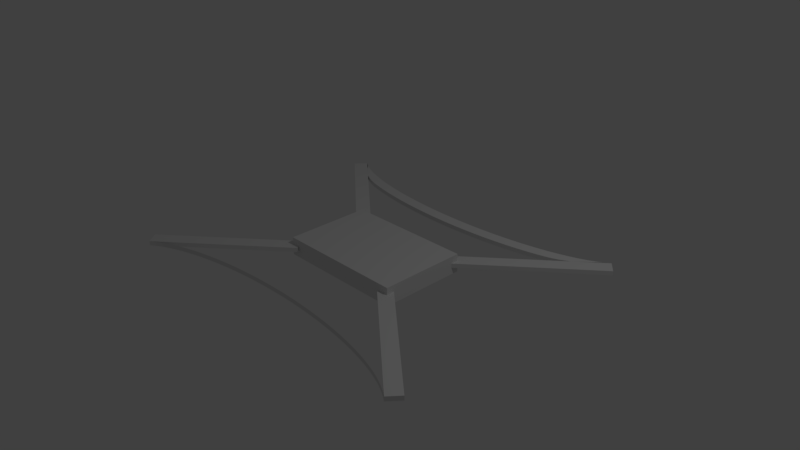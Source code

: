 # Source: drone.blend  (saved by Blender 2.77.0; exported with 4.5.12 LTS)
import bpy
from mathutils import Matrix  # noqa: F401  (used for matrix-valued properties, if any)

bpy.ops.wm.read_factory_settings(use_empty=True)
scene = bpy.context.scene
scene.name = 'Scene'

# ---- collections
col_collection_1 = bpy.data.collections.new('Collection 1'); scene.collection.children.link(col_collection_1)

# ---- materials (node trees are filled in below, after node groups)
mat_material = bpy.data.materials.new('Material')
mat_material.alpha_threshold = 0.0
mat_material.use_transparent_shadow = False
mat_material.roughness = 0.5
mat_material.line_color = (0.0, 0.0, 0.0, 1.0)

# ---- material node trees

# ---- world
world_world = bpy.data.worlds.new('World'); scene.world = world_world
world_world.color = (0.05088, 0.05088, 0.05088)
world_world.use_sun_shadow = False
world_world.sun_shadow_jitter_overblur = 0.0
world_world.cycles.sampling_method = 'MANUAL'

# ---- cameras
cam_camera = bpy.data.cameras.new('Camera')
cam_camera.clip_end = 100.0
cam_camera.lens = 35.0
cam_camera.sensor_width = 32.0
cam_camera.sensor_height = 18.0
cam_camera.ortho_scale = 7.314
cam_camera.dof.focus_distance = 0.0
cam_camera.dof.aperture_fstop = 128.0

# ---- lights
light_lamp = bpy.data.lights.new('Lamp', 'POINT')
light_lamp.transmission_factor = 0.0
light_lamp.cutoff_distance = 30.0
light_lamp.energy = 100.0
light_lamp.shadow_buffer_clip_start = 1.001
light_lamp.shadow_soft_size = 0.1
light_lamp.shadow_maximum_resolution = 0.006
light_lamp.use_absolute_resolution = True

# ---- meshes
me_cylinder_003 = bpy.data.meshes.new('Cylinder.003')
me_cylinder_003.from_pydata([(0.7852, -0.581, -0.03021), (0.7852, -0.581, 0.02979), (0.7337, -0.6674, -0.03006), (0.7337, -0.6674, 0.02994), (0.6802, -0.7331, -0.03), (0.6802, -0.7331, 0.03), (0.6235, -0.7818, -0.03), (0.6235, -0.7818, 0.03), (0.5633, -0.8262, -0.03), (0.5633, -0.8262, 0.03), (0.5, -0.866, -0.03), (0.5, -0.866, 0.03), (0.4339, -0.901, -0.03), (0.4339, -0.901, 0.03), (0.3653, -0.9309, -0.03), (0.3653, -0.9309, 0.03), (0.2948, -0.9556, -0.03), (0.2948, -0.9556, 0.03), (0.2225, -0.9749, -0.03), (0.2225, -0.9749, 0.03), (0.149, -0.9888, -0.03), (0.149, -0.9888, 0.03), (0.07473, -0.9972, -0.03), (0.07473, -0.9972, 0.03), (1.343e-06, -1.0, -0.03), (1.343e-06, -1.0, 0.03), (-0.07473, -0.9972, -0.03), (-0.07473, -0.9972, 0.03), (-0.149, -0.9888, -0.03), (-0.149, -0.9888, 0.03), (-0.2225, -0.9749, -0.03), (-0.2225, -0.9749, 0.03), (-0.2948, -0.9556, -0.03), (-0.2948, -0.9556, 0.03), (-0.3653, -0.9309, -0.03), (-0.3653, -0.9309, 0.03), (-0.4339, -0.901, -0.03), (-0.4339, -0.901, 0.03), (-0.5, -0.866, -0.03), (-0.5, -0.866, 0.03), (-0.5633, -0.8262, -0.03), (-0.5633, -0.8262, 0.03), (-0.6235, -0.7818, -0.03), (-0.6235, -0.7818, 0.03), (-0.6802, -0.7331, -0.03), (-0.6802, -0.7331, 0.03), (-0.7345, -0.6666, -0.03), (-0.7345, -0.6666, 0.03), (-0.788, -0.576, -0.03), (-0.788, -0.576, 0.03), (0.3696, -2.088, -0.03), (0.3696, -2.088, 0.03), (0.3167, -1.88, -0.03), (0.3167, -1.88, 0.03), (0.9999, -0.3446, -0.03), (0.9999, -0.3446, 0.03), (0.9468, -0.1361, -0.03), (0.9468, -0.1361, 0.03), (0.9162, -0.2048, -0.03), (0.9162, -0.2048, 0.03), (0.8806, -0.2717, -0.03), (0.8806, -0.2717, 0.03), (0.8402, -0.3358, -0.03), (0.8402, -0.3358, 0.03), (0.795, -0.3967, -0.03), (0.795, -0.3967, 0.03), (0.7454, -0.4541, -0.03), (0.7454, -0.4541, 0.03), (0.6916, -0.5076, -0.03), (0.6916, -0.5076, 0.03), (0.634, -0.557, -0.03), (0.634, -0.557, 0.03), (0.5728, -0.6019, -0.03), (0.5728, -0.6019, 0.03), (0.5084, -0.6422, -0.03), (0.5084, -0.6422, 0.03), (0.4412, -0.6776, -0.03), (0.4412, -0.6776, 0.03), (0.3715, -0.7078, -0.03), (0.3715, -0.7078, 0.03), (0.2997, -0.7328, -0.03), (0.2997, -0.7328, 0.03), (0.2263, -0.7524, -0.03), (0.2263, -0.7524, 0.03), (0.1516, -0.7665, -0.03), (0.1516, -0.7665, 0.03), (0.07599, -0.775, -0.03), (0.07599, -0.775, 0.03), (1.311e-06, -0.7778, -0.03), (1.311e-06, -0.7778, 0.03), (-0.07599, -0.775, -0.03), (-0.07599, -0.775, 0.03), (-0.1516, -0.7665, -0.03), (-0.1516, -0.7665, 0.03), (-0.2263, -0.7524, -0.03), (-0.2263, -0.7524, 0.03), (-0.2997, -0.7328, -0.03), (-0.2997, -0.7328, 0.03), (-0.3715, -0.7078, -0.03), (-0.3715, -0.7078, 0.03), (-0.4412, -0.6776, -0.03), (-0.4412, -0.6776, 0.03), (-0.5084, -0.6422, -0.03), (-0.5084, -0.6422, 0.03), (-0.5728, -0.6019, -0.03), (-0.5728, -0.6019, 0.03), (-0.634, -0.557, -0.03), (-0.634, -0.557, 0.03), (-0.6916, -0.5076, -0.03), (-0.6916, -0.5076, 0.03), (-0.7454, -0.4541, -0.03), (-0.7454, -0.4541, 0.03), (-0.795, -0.3967, -0.03), (-0.795, -0.3967, 0.03), (-0.8402, -0.3358, -0.03), (-0.8402, -0.3358, 0.03), (-0.8806, -0.2717, -0.03), (-0.8806, -0.2717, 0.03), (-0.9162, -0.2048, -0.03), (-0.9162, -0.2048, 0.03), (-0.9468, -0.1361, -0.03), (-0.9468, -0.1361, 0.03), (-0.9999, -0.3446, -0.03), (-0.9999, -0.3446, 0.03), (-0.3696, -2.088, -0.03), (-0.3696, -2.088, 0.03), (-0.3167, -1.88, -0.03), (-0.3167, -1.88, 0.03), (-0.9468, -0.1361, 0.0), (-0.6317, -1.008, -0.03), (-0.3167, -1.88, 0.0), (-0.6317, -1.008, 0.03), (-0.6317, -1.008, 0.0), (-0.9468, -0.1361, -0.015), (-0.7893, -0.5721, -0.03), (-0.3167, -1.88, -0.015), (-0.4742, -1.444, 0.03), (-0.9468, -0.1361, 0.015), (-0.4742, -1.444, -0.03), (-0.3167, -1.88, 0.015), (-0.7893, -0.5721, 0.03), (-0.6317, -1.008, -0.015), (-0.6317, -1.008, 0.015), (-0.7893, -0.5721, 0.0), (-0.4742, -1.444, 0.0), (-0.4742, -1.444, 0.015), (-0.7893, -0.5721, 0.015), (-0.7893, -0.5721, -0.015), (-0.4742, -1.444, -0.015), (0.3167, -1.88, 0.0), (0.6317, -1.008, 0.03), (0.9468, -0.1361, 0.0), (0.6317, -1.008, -0.03), (0.6317, -1.008, 0.0), (0.3167, -1.88, -0.015), (0.7893, -0.5721, 0.03), (0.9468, -0.1361, -0.015), (0.4742, -1.444, -0.03), (0.3167, -1.88, 0.015), (0.4742, -1.444, 0.03), (0.9468, -0.1361, 0.015), (0.7893, -0.5721, -0.03), (0.6317, -1.008, -0.015), (0.6317, -1.008, 0.015), (0.4742, -1.444, 0.0), (0.7893, -0.5721, 0.0), (0.7893, -0.5721, 0.015), (0.4742, -1.444, 0.015), (0.4742, -1.444, -0.015), (0.7893, -0.5721, -0.015)], [], [(0, 1, 3, 2), (2, 3, 5, 4), (4, 5, 7, 6), (6, 7, 9, 8), (8, 9, 11, 10), (10, 11, 13, 12), (12, 13, 15, 14), (14, 15, 17, 16), (16, 17, 19, 18), (18, 19, 21, 20), (20, 21, 23, 22), (22, 23, 25, 24), (24, 25, 27, 26), (26, 27, 29, 28), (28, 29, 31, 30), (30, 31, 33, 32), (32, 33, 35, 34), (34, 35, 37, 36), (36, 37, 39, 38), (38, 39, 41, 40), (40, 41, 43, 42), (42, 43, 45, 44), (44, 45, 47, 46), (46, 47, 49, 48), (51, 53, 158, 149, 154, 52, 50), (169, 156, 56, 161), (57, 55, 54, 56, 156, 151, 160), (55, 51, 50, 54), (50, 52, 157, 152, 161, 56, 54), (55, 57, 155, 150, 159, 53, 51), (56, 156, 151, 160, 57, 59, 58), (58, 59, 61, 60), (60, 61, 63, 62), (62, 63, 65, 64), (64, 65, 67, 66), (66, 67, 69, 68), (68, 69, 71, 70), (70, 71, 73, 72), (72, 73, 75, 74), (74, 75, 77, 76), (76, 77, 79, 78), (78, 79, 81, 80), (80, 81, 83, 82), (82, 83, 85, 84), (84, 85, 87, 86), (86, 87, 89, 88), (88, 89, 91, 90), (90, 91, 93, 92), (92, 93, 95, 94), (94, 95, 97, 96), (96, 97, 99, 98), (98, 99, 101, 100), (100, 101, 103, 102), (102, 103, 105, 104), (104, 105, 107, 106), (106, 107, 109, 108), (108, 109, 111, 110), (110, 111, 113, 112), (112, 113, 115, 114), (114, 115, 117, 116), (116, 117, 119, 118), (118, 119, 121, 137, 128, 133, 120), (123, 121, 137, 128, 133, 120, 122), (148, 135, 126, 138), (127, 125, 124, 126, 135, 130, 139), (125, 123, 122, 124), (122, 120, 134, 129, 138, 126, 124), (125, 127, 136, 131, 140, 121, 123), (147, 141, 129, 134), (146, 142, 132, 143), (145, 139, 130, 144), (142, 145, 144, 132), (131, 136, 145, 142), (136, 127, 139, 145), (137, 146, 143, 128), (121, 140, 146, 137), (140, 131, 142, 146), (133, 147, 134, 120), (128, 143, 147, 133), (143, 132, 141, 147), (141, 148, 138, 129), (132, 144, 148, 141), (144, 130, 135, 148), (49, 140, 146, 143, 147, 134, 48), (168, 162, 152, 157), (167, 163, 153, 164), (166, 160, 151, 165), (163, 166, 165, 153), (150, 155, 166, 163), (155, 57, 160, 166), (158, 167, 164, 149), (53, 159, 167, 158), (159, 150, 163, 167), (154, 168, 157, 52), (149, 164, 168, 154), (164, 153, 162, 168), (162, 169, 161, 152), (153, 165, 169, 162), (165, 151, 156, 169), (1, 155, 166, 165, 169, 161, 0), (1, 155, 59, 61, 63, 65, 67, 69, 71, 73, 75, 77, 79, 81, 83, 85, 87, 89, 91, 93, 95, 97, 99, 101, 103, 105, 107, 109, 111, 113, 115, 117, 119, 140, 49, 47, 45, 43, 41, 39, 37, 35, 33, 31, 29, 27, 25, 23, 21, 19, 17, 15, 13, 11, 9, 7, 5, 3)])
me_cylinder_003.use_remesh_preserve_volume = False
me_cylinder_003.use_remesh_preserve_attributes = False
me_cylinder_003.use_mirror_vertex_groups = False
me_cylinder_003.update()
me_cube = bpy.data.meshes.new('Cube')
me_cube.from_pydata([(1.0, 1.0, -1.0), (1.0, -1.0, -1.0), (-1.0, -1.0, -1.0), (-1.0, 1.0, -1.0), (1.0, 1.0, 1.0), (1.0, -1.0, 1.0), (-1.0, -1.0, 1.0), (-1.0, 1.0, 1.0), (1.0, 1.0, -1.0), (1.0, -1.0, -1.0), (-1.0, -1.0, -1.0), (-1.0, 1.0, -1.0), (1.0, 1.0, 1.0), (-1.0, 1.0, 1.0), (-1.0, -1.0, 1.0), (1.0, -1.0, 1.0), (1.0, 1.0, -1.0), (1.0, 1.0, 1.0), (1.0, -1.0, 1.0), (1.0, -1.0, -1.0), (1.0, -1.0, -1.0), (1.0, -1.0, 1.0), (-1.0, -1.0, 1.0), (-1.0, -1.0, -1.0), (-1.0, -1.0, -1.0), (-1.0, -1.0, 1.0), (-1.0, 1.0, 1.0), (-1.0, 1.0, -1.0), (1.0, 1.0, 1.0), (1.0, 1.0, -1.0), (-1.0, 1.0, -1.0), (-1.0, 1.0, 1.0)], [], [(8, 9, 10, 11), (1, 9, 8, 0), (2, 10, 9, 1), (3, 11, 10, 2), (0, 8, 11, 3), (12, 13, 14, 15), (7, 13, 12, 4), (6, 14, 13, 7), (5, 15, 14, 6), (4, 12, 15, 5), (16, 17, 18, 19), (4, 17, 16, 0), (5, 18, 17, 4), (1, 19, 18, 5), (0, 16, 19, 1), (20, 21, 22, 23), (5, 21, 20, 1), (6, 22, 21, 5), (2, 23, 22, 6), (1, 20, 23, 2), (24, 25, 26, 27), (6, 25, 24, 2), (7, 26, 25, 6), (3, 27, 26, 7), (2, 24, 27, 3), (28, 29, 30, 31), (0, 29, 28, 4), (3, 30, 29, 0), (7, 31, 30, 3), (4, 28, 31, 7)])
me_cube.materials.append(mat_material)
me_cube.use_remesh_preserve_volume = False
me_cube.use_remesh_preserve_attributes = False
me_cube.use_mirror_vertex_groups = False
me_cube.update()
me_cube_003 = bpy.data.meshes.new('Cube.003')
me_cube_003.from_pydata([(2.376, 10.55, -1.0), (2.376, 10.55, 1.0), (2.179, 10.89, -1.0), (2.179, 10.89, 1.0), (2.723, 30.24, -1.0), (2.723, 30.24, 1.0), (2.526, 30.59, -1.0), (2.526, 30.59, 1.0), (2.501, 29.73, -1.0), (2.501, 29.73, 1.0), (2.467, 28.79, -1.0), (2.467, 28.79, 1.0), (2.422, 27.8, -1.0), (2.422, 27.8, 1.0), (2.367, 26.75, -1.0), (2.367, 26.75, 1.0), (2.302, 25.65, -1.0), (2.302, 25.65, 1.0), (2.227, 24.51, -1.0), (2.227, 24.51, 1.0), (2.143, 23.33, -1.0), (2.143, 23.33, 1.0), (2.05, 22.12, -1.0), (2.05, 22.12, 1.0), (1.949, 20.88, -1.0), (1.949, 20.88, 1.0), (1.841, 19.63, -1.0), (1.841, 19.63, 1.0), (1.726, 18.37, -1.0), (1.726, 18.37, 1.0), (1.604, 17.11, -1.0), (1.604, 17.11, 1.0), (1.476, 15.85, -1.0), (1.476, 15.85, 1.0), (1.344, 14.61, -1.0), (1.344, 14.61, 1.0), (1.207, 13.38, -1.0), (1.207, 13.38, 1.0), (1.067, 12.17, -1.0), (1.067, 12.17, 1.0), (0.9243, 11.0, -1.0), (0.9243, 11.0, 1.0), (0.7796, 9.871, -1.0), (0.7796, 9.871, 1.0), (0.6338, 8.783, -1.0), (0.6338, 8.783, 1.0), (0.4877, 7.746, -1.0), (0.4877, 7.746, 1.0), (0.3422, 6.766, -1.0), (0.3422, 6.766, 1.0), (0.1981, 5.848, -1.0), (0.1981, 5.848, 1.0), (0.05617, 4.997, -1.0), (0.05617, 4.997, 1.0), (-0.0828, 4.219, -1.0), (-0.0828, 4.219, 1.0), (-0.218, 3.517, -1.0), (-0.218, 3.517, 1.0), (-0.3488, 2.895, -1.0), (-0.3488, 2.895, 1.0), (-0.4742, 2.358, -1.0), (-0.4742, 2.358, 1.0), (-0.5938, 1.907, -1.0), (-0.5938, 1.907, 1.0), (-0.7067, 1.546, -1.0), (-0.7067, 1.546, 1.0), (-0.8125, 1.276, -1.0), (-0.8125, 1.276, 1.0), (-0.9103, 1.099, -1.0), (-0.9103, 1.099, 1.0), (-0.9999, 1.008, -1.0), (-0.9999, 1.008, 1.0), (-1.0, -1.0, -1.0), (-1.0, -1.0, 1.0), (1.0, -1.0, -1.0), (1.0, -1.0, 1.0), (1.0, 1.0, -1.0), (1.0, 1.0, 1.0)], [], [(1, 3, 2, 0), (3, 7, 6, 2), (7, 5, 4, 6), (5, 1, 0, 4), (0, 2, 6, 4), (5, 7, 3, 1), (6, 7, 9, 8), (8, 9, 11, 10), (10, 11, 13, 12), (12, 13, 15, 14), (14, 15, 17, 16), (16, 17, 19, 18), (18, 19, 21, 20), (20, 21, 23, 22), (22, 23, 25, 24), (24, 25, 27, 26), (26, 27, 29, 28), (28, 29, 31, 30), (30, 31, 33, 32), (32, 33, 35, 34), (34, 35, 37, 36), (36, 37, 39, 38), (38, 39, 41, 40), (40, 41, 43, 42), (42, 43, 45, 44), (44, 45, 47, 46), (46, 47, 49, 48), (48, 49, 51, 50), (50, 51, 53, 52), (52, 53, 55, 54), (54, 55, 57, 56), (56, 57, 59, 58), (58, 59, 61, 60), (60, 61, 63, 62), (62, 63, 65, 64), (64, 65, 67, 66), (66, 67, 69, 68), (68, 69, 71, 70), (73, 71, 70, 72), (71, 77, 76, 70), (77, 75, 74, 76), (75, 73, 72, 74), (72, 70, 76, 74), (75, 77, 71, 73)])
me_cube_003.use_remesh_preserve_volume = False
me_cube_003.use_remesh_preserve_attributes = False
me_cube_003.use_mirror_vertex_groups = False
me_cube_003.update()

# ---- objects
ob_cylinder = bpy.data.objects.new('Cylinder', me_cylinder_003)
ob_cube = bpy.data.objects.new('Cube', me_cube)
ob_lamp = bpy.data.objects.new('Lamp', light_lamp)
ob_camera = bpy.data.objects.new('Camera', cam_camera)
ob_cube_003 = bpy.data.objects.new('Cube.003', me_cube_003)

# ---- transforms, parenting, visibility, modifiers, constraints
ob_cylinder.location = (0.0, 2.02, 0.0)
ob_cylinder.scale = (2.431, 0.7375, 1.0)
ob_cylinder.lineart.crease_threshold = 0.0
ob_cube.location = (0.0, 0.0, 0.0)
ob_cube.scale = (0.91, 0.6, 0.125)
ob_cube.lock_rotations_4d = False
ob_cube.empty_display_type = 'ARROWS'
ob_cube.lineart.crease_threshold = 0.0
ob_lamp.location = (4.076, 1.005, 5.904)
ob_lamp.rotation_euler = (0.6503, 0.05522, 1.866)
ob_lamp.lock_rotations_4d = False
ob_lamp.empty_display_type = 'ARROWS'
ob_lamp.color = (0.0, 0.0, 0.0, 0.0)
ob_lamp.lineart.crease_threshold = 0.0
ob_camera.location = (7.481, -6.508, 5.344)
ob_camera.rotation_euler = (1.109, 0.01082, 0.8149)
ob_camera.lock_rotations_4d = False
ob_camera.empty_display_type = 'ARROWS'
ob_camera.color = (0.0, 0.0, 0.0, 0.0)
ob_camera.display_type = 'WIRE'
ob_camera.lineart.crease_threshold = 0.0
ob_cube_003.location = (1.6, -1.2, 0.0)
ob_cube_003.rotation_euler = (3.142, 3.142, -0.6981)
ob_cube_003.scale = (1.0, 0.1, 0.03)
ob_cube_003.lineart.crease_threshold = 0.0

# ---- collection membership
col_collection_1.objects.link(ob_cylinder)
col_collection_1.objects.link(ob_cube)
col_collection_1.objects.link(ob_lamp)
col_collection_1.objects.link(ob_camera)
col_collection_1.objects.link(ob_cube_003)

# ---- scene / render settings (as saved in the file)
scene.camera = ob_camera
scene.frame_start = 1; scene.frame_end = 250; scene.frame_set(6)
scene.render.engine = 'BLENDER_EEVEE_NEXT'
scene.render.resolution_percentage = 50
scene.render.dither_intensity = 0.0
scene.cycles.use_denoising = False
scene.cycles.samples = 128
scene.cycles.sampling_pattern = 'TABULATED_SOBOL'
scene.cycles.light_sampling_threshold = 0.0
scene.cycles.use_adaptive_sampling = False
scene.cycles.use_light_tree = False
scene.cycles.blur_glossy = 0.0
scene.cycles.sample_clamp_indirect = 0.0
scene.view_settings.view_transform = 'Standard'
bpy.context.view_layer.update()
